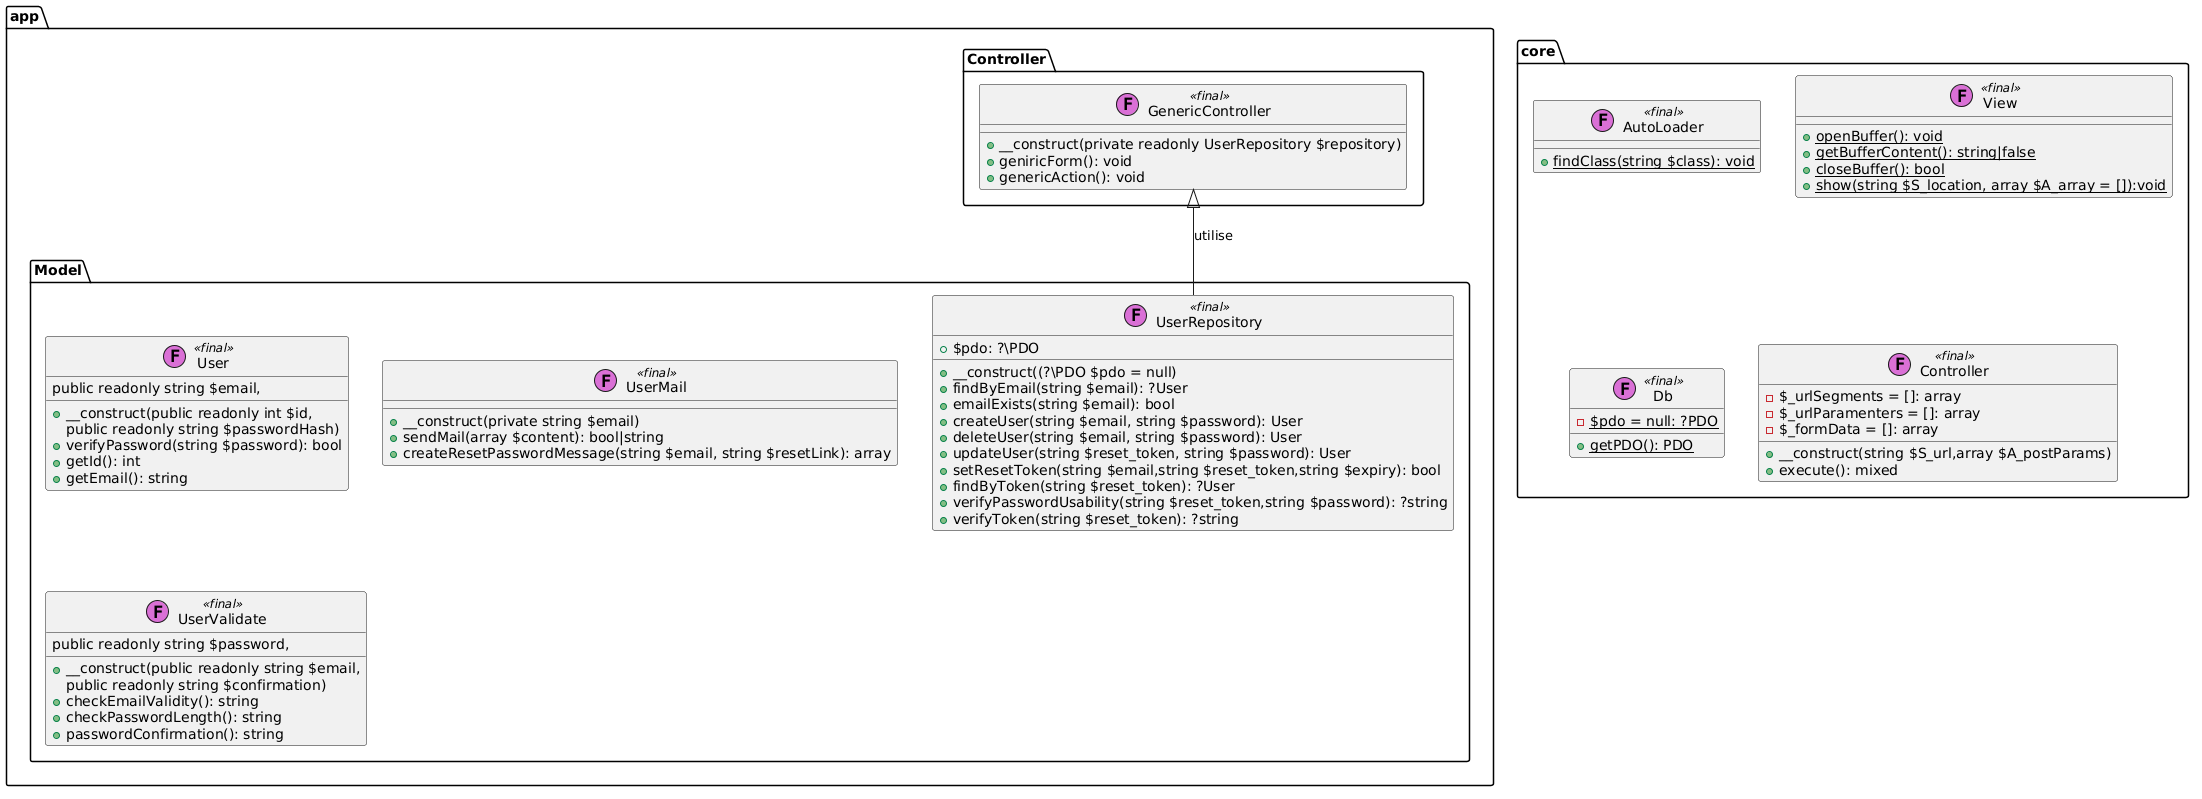

The diagram above was rendered by PlantUML. Its source (embedded in the PNG):
@startuml
package app.Model {
  class User << (F,orchid) final >> {
    +__construct(public readonly int $id,
      public readonly string $email,
      public readonly string $passwordHash)
    +verifyPassword(string $password): bool
    +getId(): int
    +getEmail(): string
  }
  
  class UserMail << (F,orchid) final >> {
    +__construct(private string $email)
    +sendMail(array $content): bool|string
    +createResetPasswordMessage(string $email, string $resetLink): array
  }
  
  class UserRepository << (F,orchid) final >> {
    +$pdo: ?\PDO
    +__construct((?\PDO $pdo = null)
    +findByEmail(string $email): ?User
    +emailExists(string $email): bool
    +createUser(string $email, string $password): User
    +deleteUser(string $email, string $password): User
    +updateUser(string $reset_token, string $password): User
    +setResetToken(string $email,string $reset_token,string $expiry): bool
    +findByToken(string $reset_token): ?User
    +verifyPasswordUsability(string $reset_token,string $password): ?string
    +verifyToken(string $reset_token): ?string
  }
  
  class UserValidate << (F,orchid) final >> {
    +__construct(public readonly string $email, 
      public readonly string $password, 
      public readonly string $confirmation)
    +checkEmailValidity(): string
    +checkPasswordLength(): string
    +passwordConfirmation(): string
  }
}

package app.Controller {
  class GenericController << (F,orchid) final >>{
    +__construct(private readonly UserRepository $repository)
    +geniricForm(): void
    +genericAction(): void
  }
  GenericController <|-- UserRepository : utilise
}

package "core" {
  class AutoLoader << (F,orchid) final >> {
    {static} +findClass(string $class): void
  }
  
  class View << (F,orchid) final >> {
    {static} +openBuffer(): void
    {static} +getBufferContent(): string|false
    {static} +closeBuffer(): bool
    {static} +show(string $S_location, array $A_array = []):void
  }
  
  class Db << (F,orchid) final >> {
    {static} -$pdo = null: ?PDO
    {static} +getPDO(): PDO
  }
  
  class Controller << (F,orchid) final >>{
   -$_urlSegments = []: array
   -$_urlParamenters = []: array
   -$_formData = []: array
   
   +__construct(string $S_url,array $A_postParams)
   +execute(): mixed
  }
}
@enduml